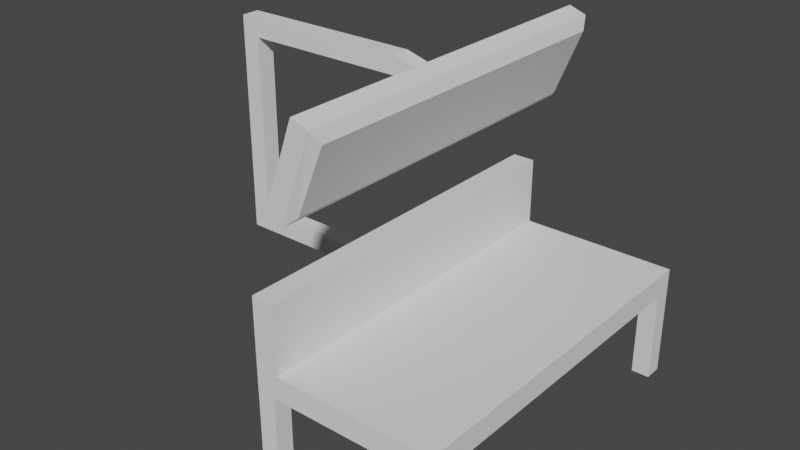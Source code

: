 # Source: task_table.blend  (saved by Blender 2.80.75; exported with 4.5.12 LTS)
import bpy
from mathutils import Matrix  # noqa: F401  (used for matrix-valued properties, if any)

bpy.ops.wm.read_factory_settings(use_empty=True)
scene = bpy.context.scene
scene.name = 'Scene'

# ---- collections
col_collection = bpy.data.collections.new('Collection'); scene.collection.children.link(col_collection)

# ---- world
world_world = bpy.data.worlds.new('World'); scene.world = world_world
world_world.use_nodes = True; world_world.node_tree.nodes.clear()
_N = world_world.node_tree.nodes; _L = world_world.node_tree.links
n0 = _N.new('ShaderNodeOutputWorld'); n0.name = 'World Output'; n0.location = (300, 300)
n1 = _N.new('ShaderNodeBackground'); n1.name = 'Background'; n1.location = (10, 300)
n1.inputs[0].default_value = (0.05088, 0.05088, 0.05088, 1.0)
_L.new(n1.outputs[0], n0.inputs[0])
n0.is_active_output = True
world_world.color = (0.05088, 0.05088, 0.05088)
world_world.use_sun_shadow = False
world_world.sun_shadow_jitter_overblur = 0.0

# ---- meshes
me_cube_001 = bpy.data.meshes.new('Cube.001')
me_cube_001.from_pydata([(-1.0, -1.0, -1.0), (-1.0, -1.0, 1.0), (-1.0, 1.0, -1.0), (-1.0, 1.0, 1.0), (1.0, -1.0, -1.0), (1.0, -1.0, 1.0), (1.0, 1.0, -1.0), (1.0, 1.0, 1.0), (-0.75, -1.0, 1.0), (-0.75, 1.0, 1.0)], [], [(0, 1, 3, 2), (2, 3, 7, 6), (6, 7, 5, 4), (4, 5, 1, 0), (2, 6, 4, 0), (7, 9, 8, 5)])
_uv = me_cube_001.uv_layers.new(name='UVMap')
_uv.uv.foreach_set('vector', [0.375, 0.0, 0.625, 0.0, 0.625, 0.25, 0.375, 0.25, 0.375, 0.25, 0.625, 0.25, 0.625, 0.5, 0.375, 0.5, 0.375, 0.5, 0.625, 0.5, 0.625, 0.75, 0.375, 0.75, 0.375, 0.75, 0.625, 0.75, 0.625, 1.0, 0.375, 1.0, 0.125, 0.5, 0.375, 0.5, 0.375, 0.75, 0.125, 0.75, 0.625, 0.5, 0.625, 0.25, 0.625, 0.0, 0.625, 0.75])
me_cube_001.use_remesh_preserve_volume = False
me_cube_001.use_remesh_preserve_attributes = False
me_cube_001.use_mirror_vertex_groups = False
me_cube_001.update()
me_cube_002 = bpy.data.meshes.new('Cube.002')
me_cube_002.from_pydata([(-1.0, -1.0, -1.0), (-1.0, -1.0, 1.0), (-1.0, 1.0, -1.0), (-1.0, 1.0, 1.0), (1.0, -1.0, -1.0), (1.0, -1.0, 1.0), (1.0, 1.0, -1.0), (1.0, 1.0, 1.0)], [], [(0, 1, 3, 2), (2, 3, 7, 6), (6, 7, 5, 4), (4, 5, 1, 0), (2, 6, 4, 0), (7, 3, 1, 5)])
_uv = me_cube_002.uv_layers.new(name='UVMap')
_uv.uv.foreach_set('vector', [0.375, 0.0, 0.625, 0.0, 0.625, 0.25, 0.375, 0.25, 0.375, 0.25, 0.625, 0.25, 0.625, 0.5, 0.375, 0.5, 0.375, 0.5, 0.625, 0.5, 0.625, 0.75, 0.375, 0.75, 0.375, 0.75, 0.625, 0.75, 0.625, 1.0, 0.375, 1.0, 0.125, 0.5, 0.375, 0.5, 0.375, 0.75, 0.125, 0.75, 0.625, 0.5, 0.875, 0.5, 0.875, 0.75, 0.625, 0.75])
me_cube_002.use_remesh_preserve_volume = False
me_cube_002.use_remesh_preserve_attributes = False
me_cube_002.use_mirror_vertex_groups = False
me_cube_002.update()
me_cube_003 = bpy.data.meshes.new('Cube.003')
me_cube_003.from_pydata([(-1.0, -1.0, -1.0), (-1.0, -1.0, 1.0), (-1.0, 1.0, -1.0), (-1.0, 1.0, 1.0), (1.0, -1.0, -1.0), (1.0, -1.0, 1.0), (1.0, 1.0, -1.0), (1.0, 1.0, 1.0)], [], [(0, 1, 3, 2), (2, 3, 7, 6), (6, 7, 5, 4), (4, 5, 1, 0), (2, 6, 4, 0), (7, 3, 1, 5)])
_uv = me_cube_003.uv_layers.new(name='UVMap')
_uv.uv.foreach_set('vector', [0.375, 0.0, 0.625, 0.0, 0.625, 0.25, 0.375, 0.25, 0.375, 0.25, 0.625, 0.25, 0.625, 0.5, 0.375, 0.5, 0.375, 0.5, 0.625, 0.5, 0.625, 0.75, 0.375, 0.75, 0.375, 0.75, 0.625, 0.75, 0.625, 1.0, 0.375, 1.0, 0.125, 0.5, 0.375, 0.5, 0.375, 0.75, 0.125, 0.75, 0.625, 0.5, 0.875, 0.5, 0.875, 0.75, 0.625, 0.75])
me_cube_003.use_remesh_preserve_volume = False
me_cube_003.use_remesh_preserve_attributes = False
me_cube_003.use_mirror_vertex_groups = False
me_cube_003.update()
me_cube_004 = bpy.data.meshes.new('Cube.004')
me_cube_004.from_pydata([(-1.0, -1.0, -1.0), (-1.0, -1.0, 1.0), (-1.0, 1.0, -1.0), (-1.0, 1.0, 1.0), (1.0, -1.0, -1.0), (1.0, -1.0, 1.0), (1.0, 1.0, -1.0), (1.0, 1.0, 1.0)], [], [(0, 1, 3, 2), (2, 3, 7, 6), (6, 7, 5, 4), (4, 5, 1, 0), (2, 6, 4, 0), (7, 3, 1, 5)])
_uv = me_cube_004.uv_layers.new(name='UVMap')
_uv.uv.foreach_set('vector', [0.375, 0.0, 0.625, 0.0, 0.625, 0.25, 0.375, 0.25, 0.375, 0.25, 0.625, 0.25, 0.625, 0.5, 0.375, 0.5, 0.375, 0.5, 0.625, 0.5, 0.625, 0.75, 0.375, 0.75, 0.375, 0.75, 0.625, 0.75, 0.625, 1.0, 0.375, 1.0, 0.125, 0.5, 0.375, 0.5, 0.375, 0.75, 0.125, 0.75, 0.625, 0.5, 0.875, 0.5, 0.875, 0.75, 0.625, 0.75])
me_cube_004.use_remesh_preserve_volume = False
me_cube_004.use_remesh_preserve_attributes = False
me_cube_004.use_mirror_vertex_groups = False
me_cube_004.update()
me_cube_005 = bpy.data.meshes.new('Cube.005')
me_cube_005.from_pydata([(-1.0, -1.0, -1.0), (-1.0, -1.0, 1.0), (-1.0, 1.0, -1.0), (-1.0, 1.0, 1.0), (1.0, -1.0, -1.0), (1.0, -1.0, 1.0), (1.0, 1.0, -1.0), (1.0, 1.0, 1.0)], [], [(0, 1, 3, 2), (2, 3, 7, 6), (6, 7, 5, 4), (4, 5, 1, 0), (2, 6, 4, 0), (7, 3, 1, 5)])
_uv = me_cube_005.uv_layers.new(name='UVMap')
_uv.uv.foreach_set('vector', [0.375, 0.0, 0.625, 0.0, 0.625, 0.25, 0.375, 0.25, 0.375, 0.25, 0.625, 0.25, 0.625, 0.5, 0.375, 0.5, 0.375, 0.5, 0.625, 0.5, 0.625, 0.75, 0.375, 0.75, 0.375, 0.75, 0.625, 0.75, 0.625, 1.0, 0.375, 1.0, 0.125, 0.5, 0.375, 0.5, 0.375, 0.75, 0.125, 0.75, 0.625, 0.5, 0.875, 0.5, 0.875, 0.75, 0.625, 0.75])
me_cube_005.use_remesh_preserve_volume = False
me_cube_005.use_remesh_preserve_attributes = False
me_cube_005.use_mirror_vertex_groups = False
me_cube_005.update()
me_cube_006 = bpy.data.meshes.new('Cube.006')
me_cube_006.from_pydata([(-1.0, -1.0, -1.0), (-1.0, -1.0, 1.0), (-1.0, 1.0, -1.0), (-1.0, 1.0, 1.0), (1.0, -1.0, -1.0), (1.0, -1.0, 1.0), (1.0, 1.0, -1.0), (1.0, 1.0, 1.0), (1.902, 0.95, 0.7792), (1.598, 0.95, -0.7792), (1.598, -0.95, -0.7792), (1.902, -0.95, 0.7792)], [], [(0, 1, 3, 2), (2, 3, 7, 6), (7, 5, 11, 8), (4, 5, 1, 0), (2, 6, 4, 0), (7, 3, 1, 5), (6, 7, 8, 9), (5, 4, 10, 11), (4, 6, 9, 10)])
_uv = me_cube_006.uv_layers.new(name='UVMap')
_uv.uv.foreach_set('vector', [0.375, 0.0, 0.625, 0.0, 0.625, 0.25, 0.375, 0.25, 0.375, 0.25, 0.625, 0.25, 0.625, 0.5, 0.375, 0.5, 0.625, 0.5, 0.625, 0.75, 0.625, 0.75, 0.625, 0.5, 0.375, 0.75, 0.625, 0.75, 0.625, 1.0, 0.375, 1.0, 0.125, 0.5, 0.375, 0.5, 0.375, 0.75, 0.125, 0.75, 0.625, 0.5, 0.875, 0.5, 0.875, 0.75, 0.625, 0.75, 0.375, 0.5, 0.625, 0.5, 0.625, 0.5, 0.375, 0.5, 0.625, 0.75, 0.375, 0.75, 0.375, 0.75, 0.625, 0.75, 0.375, 0.75, 0.375, 0.5, 0.375, 0.5, 0.375, 0.75])
me_cube_006.use_remesh_preserve_volume = False
me_cube_006.use_remesh_preserve_attributes = False
me_cube_006.use_mirror_vertex_groups = False
me_cube_006.update()
me_cube_009 = bpy.data.meshes.new('Cube.009')
me_cube_009.from_pydata([(-1.0, -1.0, -1.0), (-1.0, -1.0, 1.0), (-1.0, 1.0, -1.0), (-1.0, 1.0, 1.0), (1.0, -1.0, -1.0), (1.0, -1.0, 1.0), (1.0, 1.0, -1.0), (1.0, 1.0, 1.0), (1.22, -1.0, -1.701), (1.288, -1.0, 0.1779), (1.22, 1.0, -1.701), (1.288, 1.0, 0.1779), (1.408, -1.0, -2.386), (1.476, -1.0, -0.5061), (1.408, 1.0, -2.386), (1.476, 1.0, -0.5061), (-0.9992, -1.0, -21.0), (-0.9992, -1.0, -0.9975), (-0.9992, 1.0, -21.0), (-0.9992, 1.0, -0.9975), (-0.7992, -1.0, -21.0), (-0.7992, -1.0, -0.9975), (-0.7992, 1.0, -21.0), (-0.7992, 1.0, -0.9975), (-1.0, -1.0, -22.99), (-1.0, -1.0, -20.99), (-1.0, 1.0, -22.99), (-1.0, 1.0, -20.99), (1.0, -1.0, -22.99), (1.0, -1.0, -20.99), (1.0, 1.0, -22.99), (1.0, 1.0, -20.99)], [], [(0, 1, 3, 2), (2, 3, 7, 6), (6, 7, 5, 4), (4, 5, 1, 0), (2, 6, 4, 0), (7, 3, 1, 5), (8, 9, 11, 10), (10, 11, 15, 14), (14, 15, 13, 12), (12, 13, 9, 8), (10, 14, 12, 8), (15, 11, 9, 13), (11, 7, 6, 10), (8, 4, 6, 10), (7, 5, 9, 11), (9, 5, 4, 8), (16, 17, 19, 18), (18, 19, 23, 22), (22, 23, 21, 20), (20, 21, 17, 16), (18, 22, 20, 16), (23, 19, 17, 21), (24, 25, 27, 26), (26, 27, 31, 30), (30, 31, 29, 28), (28, 29, 25, 24), (26, 30, 28, 24), (31, 27, 25, 29)])
_uv = me_cube_009.uv_layers.new(name='UVMap')
_uv.uv.foreach_set('vector', [0.375, 0.0, 0.625, 0.0, 0.625, 0.25, 0.375, 0.25, 0.375, 0.25, 0.625, 0.25, 0.625, 0.5, 0.375, 0.5, 0.375, 0.5, 0.625, 0.5, 0.625, 0.75, 0.375, 0.75, 0.375, 0.75, 0.625, 0.75, 0.625, 1.0, 0.375, 1.0, 0.125, 0.5, 0.375, 0.5, 0.375, 0.75, 0.125, 0.75, 0.625, 0.5, 0.875, 0.5, 0.875, 0.75, 0.625, 0.75, 0.375, 0.0, 0.625, 0.0, 0.625, 0.25, 0.375, 0.25, 0.375, 0.25, 0.625, 0.25, 0.625, 0.5, 0.375, 0.5, 0.375, 0.5, 0.625, 0.5, 0.625, 0.75, 0.375, 0.75, 0.375, 0.75, 0.625, 0.75, 0.625, 1.0, 0.375, 1.0, 0.125, 0.5, 0.375, 0.5, 0.375, 0.75, 0.125, 0.75, 0.625, 0.5, 0.875, 0.5, 0.875, 0.75, 0.625, 0.75, 0.625, 0.25, 0.625, 0.5, 0.375, 0.5, 0.375, 0.25, 0.375, 0.0, 0.375, 0.75, 0.375, 0.5, 0.375, 0.25, 0.625, 0.5, 0.625, 0.75, 0.625, 0.0, 0.625, 0.25, 0.625, 0.0, 0.625, 0.75, 0.375, 0.75, 0.375, 0.0, 0.375, 0.0, 0.625, 0.0, 0.625, 0.25, 0.375, 0.25, 0.375, 0.25, 0.625, 0.25, 0.625, 0.5, 0.375, 0.5, 0.375, 0.5, 0.625, 0.5, 0.625, 0.75, 0.375, 0.75, 0.375, 0.75, 0.625, 0.75, 0.625, 1.0, 0.375, 1.0, 0.125, 0.5, 0.375, 0.5, 0.375, 0.75, 0.125, 0.75, 0.625, 0.5, 0.875, 0.5, 0.875, 0.75, 0.625, 0.75, 0.375, 0.0, 0.625, 0.0, 0.625, 0.25, 0.375, 0.25, 0.375, 0.25, 0.625, 0.25, 0.625, 0.5, 0.375, 0.5, 0.375, 0.5, 0.625, 0.5, 0.625, 0.75, 0.375, 0.75, 0.375, 0.75, 0.625, 0.75, 0.625, 1.0, 0.375, 1.0, 0.125, 0.5, 0.375, 0.5, 0.375, 0.75, 0.125, 0.75, 0.625, 0.5, 0.875, 0.5, 0.875, 0.75, 0.625, 0.75])
me_cube_009.use_remesh_preserve_volume = False
me_cube_009.use_remesh_preserve_attributes = False
me_cube_009.use_mirror_vertex_groups = False
me_cube_009.update()
me_cube_011 = bpy.data.meshes.new('Cube.011')
me_cube_011.from_pydata([(1.902, 0.95, 0.7792), (1.598, 0.95, -0.7792), (1.598, -0.95, -0.7792), (1.902, -0.95, 0.7792)], [], [(1, 0, 3, 2)])
_uv = me_cube_011.uv_layers.new(name='UVMap')
_uv.uv.foreach_set('vector', [0.375, 0.5, 0.625, 0.5, 0.625, 0.75, 0.375, 0.75])
me_cube_011.use_remesh_preserve_volume = False
me_cube_011.use_remesh_preserve_attributes = False
me_cube_011.use_mirror_vertex_groups = False
me_cube_011.update()
me_cube_012 = bpy.data.meshes.new('Cube.012')
me_cube_012.from_pydata([(-1.0, -1.0, 1.0), (-1.0, 1.0, 1.0), (-0.75, -1.0, 1.0), (-0.75, 1.0, 1.0), (-1.0, -1.0, 7.0), (-1.0, 1.0, 7.0), (-0.75, -1.0, 7.0), (-0.75, 1.0, 7.0)], [], [(0, 4, 5, 1), (4, 6, 7, 5), (2, 6, 4, 0), (1, 5, 7, 3), (3, 7, 6, 2)])
_uv = me_cube_012.uv_layers.new(name='UVMap')
_uv.uv.foreach_set('vector', [0.625, 0.0, 0.625, 0.0, 0.625, 0.25, 0.625, 0.25, 0.625, 0.0, 0.625, 0.0, 0.625, 0.25, 0.625, 0.25, 0.0, 0.0, 0.0, 0.0, 0.0, 0.0, 0.0, 0.0, 0.0, 0.0, 0.0, 0.0, 0.0, 0.0, 0.0, 0.0, 0.625, 0.25, 0.625, 0.25, 0.625, 0.0, 0.625, 0.0])
me_cube_012.use_remesh_preserve_volume = False
me_cube_012.use_remesh_preserve_attributes = False
me_cube_012.use_mirror_vertex_groups = False
me_cube_012.update()

# ---- objects
ob_table = bpy.data.objects.new('Table', me_cube_001)
ob_leg1 = bpy.data.objects.new('Leg1', me_cube_002)
ob_leg2 = bpy.data.objects.new('Leg2', me_cube_003)
ob_leg3 = bpy.data.objects.new('Leg3', me_cube_004)
ob_leg4 = bpy.data.objects.new('Leg4', me_cube_005)
ob_monitor = bpy.data.objects.new('Monitor', me_cube_006)
ob_monitorholder = bpy.data.objects.new('MonitorHolder', me_cube_009)
ob_screen = bpy.data.objects.new('Screen', me_cube_011)
ob_table_back = bpy.data.objects.new('Table_Back', me_cube_012)

# ---- transforms, parenting, visibility, modifiers, constraints
ob_table.location = (0.0, 0.0, 2.113)
ob_table.scale = (2.0, 4.0, 0.25)
ob_table.lineart.crease_threshold = 0.0
ob_leg1.location = (1.8, 3.8, 0.8671)
ob_leg1.scale = (0.2, 0.2, 1.0)
ob_leg1.lineart.crease_threshold = 0.0
ob_leg2.location = (-1.797, 3.798, 0.8671)
ob_leg2.scale = (0.2, 0.2, 1.0)
ob_leg2.lineart.crease_threshold = 0.0
ob_leg3.location = (-1.799, -3.798, 0.8671)
ob_leg3.scale = (0.2, 0.2, 1.0)
ob_leg3.lineart.crease_threshold = 0.0
ob_leg4.location = (1.799, -3.8, 0.8671)
ob_leg4.scale = (0.2, 0.2, 1.0)
ob_leg4.lineart.crease_threshold = 0.0
ob_monitor.location = (-1.0, 0.0, 6.465)
ob_monitor.rotation_euler = (0.0, 0.3491, 0.0)
ob_monitor.scale = (0.2, 4.0, 1.0)
ob_monitor.lineart.crease_threshold = 0.0
ob_monitorholder.location = (-3.975, 0.0, 7.055)
ob_monitorholder.scale = (2.0, 0.2, 0.2)
ob_monitorholder.lineart.crease_threshold = 0.0
ob_screen.location = (-1.0, 0.0, 6.465)
ob_screen.rotation_euler = (0.0, 0.3491, 0.0)
ob_screen.scale = (0.2, 4.0, 1.0)
ob_screen.lineart.crease_threshold = 0.0
ob_table_back.location = (0.0, 0.0, 2.113)
ob_table_back.scale = (2.0, 4.0, 0.25)
ob_table_back.lineart.crease_threshold = 0.0

# ---- collection membership
col_collection.objects.link(ob_table)
col_collection.objects.link(ob_leg1)
col_collection.objects.link(ob_leg2)
col_collection.objects.link(ob_leg3)
col_collection.objects.link(ob_leg4)
col_collection.objects.link(ob_monitor)
col_collection.objects.link(ob_monitorholder)
col_collection.objects.link(ob_screen)
col_collection.objects.link(ob_table_back)

# ---- scene / render settings (as saved in the file)
scene.frame_start = 1; scene.frame_end = 250; scene.frame_set(1)
scene.render.engine = 'BLENDER_EEVEE_NEXT'
scene.cycles.use_denoising = False
scene.cycles.samples = 128
scene.cycles.sampling_pattern = 'TABULATED_SOBOL'
scene.cycles.use_adaptive_sampling = False
scene.cycles.use_light_tree = False
scene.view_settings.view_transform = 'Filmic'
bpy.context.view_layer.update()

# ---- added for rendering (the .blend has no active camera and no usable light): camera, sun
cam_auto = bpy.data.cameras.new('AutoCamera')
cam_auto.lens = 50.0
cam_auto.sensor_width = 36.0
cam_auto.clip_end = 1000.0
ob_auto_camera = bpy.data.objects.new('AutoCamera', cam_auto)
scene.collection.objects.link(ob_auto_camera)
ob_auto_camera.location = (10.6124, -15.1198, 13.7501)
ob_auto_camera.rotation_euler = (1.09748, -7.21219e-08, 0.694738)
scene.camera = ob_auto_camera
light_auto_sun = bpy.data.lights.new('AutoSun', 'SUN')
light_auto_sun.energy = 3.0
light_auto_sun.angle = 0.0523599
ob_auto_sun = bpy.data.objects.new('AutoSun', light_auto_sun)
scene.collection.objects.link(ob_auto_sun)
ob_auto_sun.rotation_euler = (0.872665, 0.174533, 0.523599)
bpy.context.view_layer.update()
